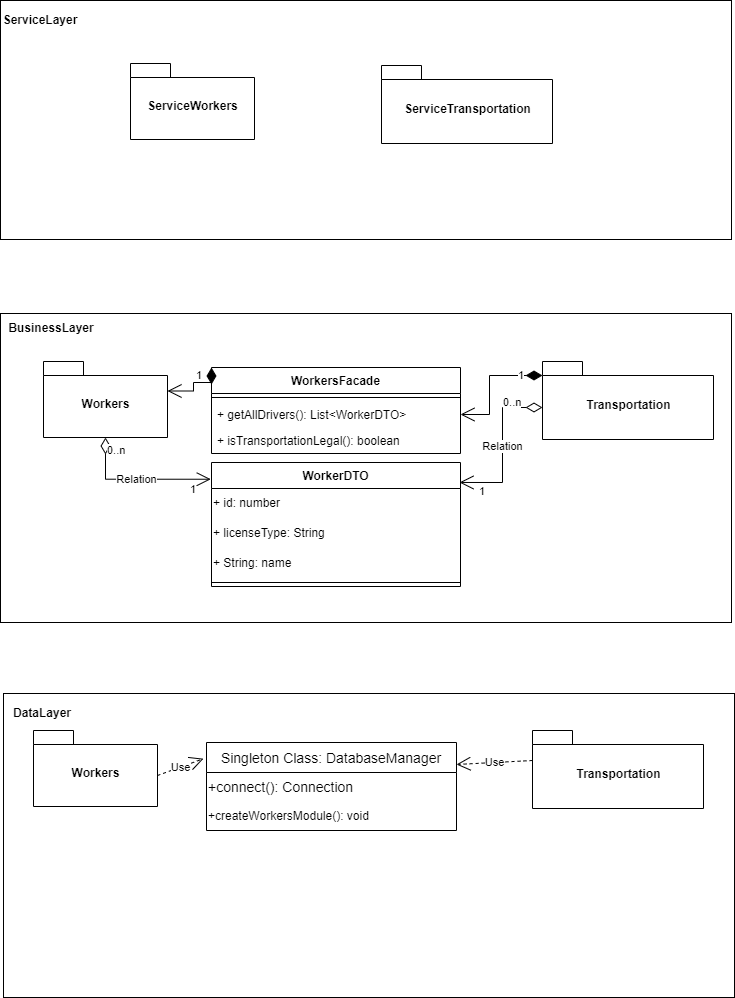

The diagram above was exported from draw.io. Its source (the exported page's mxGraphModel, read from the mxfile embedded in the PNG):
<mxGraphModel dx="899" dy="408" grid="0" gridSize="10" guides="1" tooltips="1" connect="1" arrows="1" fold="1" page="0" pageScale="1" pageWidth="827" pageHeight="1169" background="#ffffff" math="0" shadow="0">
  <root>
    <mxCell id="0" />
    <mxCell id="1" parent="0" />
    <mxCell id="8rN3By8VP3SbE5AtxdQA-1" value="" style="rounded=0;whiteSpace=wrap;html=1;" parent="1" vertex="1">
      <mxGeometry x="97" y="48" width="731" height="239" as="geometry" />
    </mxCell>
    <mxCell id="8rN3By8VP3SbE5AtxdQA-2" value="ServiceLayer" style="text;html=1;strokeColor=none;fillColor=none;align=center;verticalAlign=middle;whiteSpace=wrap;rounded=0;fontStyle=1" parent="1" vertex="1">
      <mxGeometry x="107" y="53" width="60" height="30" as="geometry" />
    </mxCell>
    <mxCell id="8rN3By8VP3SbE5AtxdQA-3" value="" style="rounded=0;whiteSpace=wrap;html=1;" parent="1" vertex="1">
      <mxGeometry x="97" y="361" width="731" height="309" as="geometry" />
    </mxCell>
    <mxCell id="8rN3By8VP3SbE5AtxdQA-4" value="BusinessLayer" style="text;html=1;strokeColor=none;fillColor=none;align=center;verticalAlign=middle;whiteSpace=wrap;rounded=0;fontStyle=1" parent="1" vertex="1">
      <mxGeometry x="118" y="361" width="60" height="30" as="geometry" />
    </mxCell>
    <mxCell id="8rN3By8VP3SbE5AtxdQA-5" value="" style="rounded=0;whiteSpace=wrap;html=1;" parent="1" vertex="1">
      <mxGeometry x="100" y="741" width="731" height="304" as="geometry" />
    </mxCell>
    <mxCell id="8rN3By8VP3SbE5AtxdQA-6" value="DataLayer" style="text;html=1;strokeColor=none;fillColor=none;align=center;verticalAlign=middle;whiteSpace=wrap;rounded=0;fontStyle=1" parent="1" vertex="1">
      <mxGeometry x="109" y="746" width="60" height="30" as="geometry" />
    </mxCell>
    <mxCell id="8rN3By8VP3SbE5AtxdQA-7" value="ServiceWorkers" style="shape=folder;fontStyle=1;spacingTop=10;tabWidth=40;tabHeight=14;tabPosition=left;html=1;" parent="1" vertex="1">
      <mxGeometry x="227" y="111" width="124" height="76" as="geometry" />
    </mxCell>
    <mxCell id="8rN3By8VP3SbE5AtxdQA-8" value="ServiceTransportation" style="shape=folder;fontStyle=1;spacingTop=10;tabWidth=40;tabHeight=14;tabPosition=left;html=1;" parent="1" vertex="1">
      <mxGeometry x="478" y="113" width="171" height="78" as="geometry" />
    </mxCell>
    <mxCell id="8rN3By8VP3SbE5AtxdQA-9" value="Workers" style="shape=folder;fontStyle=1;spacingTop=10;tabWidth=40;tabHeight=14;tabPosition=left;html=1;" parent="1" vertex="1">
      <mxGeometry x="140" y="409" width="124" height="76" as="geometry" />
    </mxCell>
    <mxCell id="8rN3By8VP3SbE5AtxdQA-10" value="Transportation" style="shape=folder;fontStyle=1;spacingTop=10;tabWidth=40;tabHeight=14;tabPosition=left;html=1;" parent="1" vertex="1">
      <mxGeometry x="639" y="409" width="171" height="78" as="geometry" />
    </mxCell>
    <mxCell id="8rN3By8VP3SbE5AtxdQA-11" value="WorkersFacade" style="swimlane;fontStyle=1;align=center;verticalAlign=top;childLayout=stackLayout;horizontal=1;startSize=26;horizontalStack=0;resizeParent=1;resizeParentMax=0;resizeLast=0;collapsible=1;marginBottom=0;" parent="1" vertex="1">
      <mxGeometry x="308" y="415" width="249" height="86" as="geometry" />
    </mxCell>
    <mxCell id="8rN3By8VP3SbE5AtxdQA-13" value="" style="line;strokeWidth=1;fillColor=none;align=left;verticalAlign=middle;spacingTop=-1;spacingLeft=3;spacingRight=3;rotatable=0;labelPosition=right;points=[];portConstraint=eastwest;" parent="8rN3By8VP3SbE5AtxdQA-11" vertex="1">
      <mxGeometry y="26" width="249" height="8" as="geometry" />
    </mxCell>
    <mxCell id="8rN3By8VP3SbE5AtxdQA-14" value="+ getAllDrivers(): List&lt;WorkerDTO&gt;" style="text;strokeColor=none;fillColor=none;align=left;verticalAlign=top;spacingLeft=4;spacingRight=4;overflow=hidden;rotatable=0;points=[[0,0.5],[1,0.5]];portConstraint=eastwest;" parent="8rN3By8VP3SbE5AtxdQA-11" vertex="1">
      <mxGeometry y="34" width="249" height="26" as="geometry" />
    </mxCell>
    <mxCell id="8rN3By8VP3SbE5AtxdQA-15" value="+ isTransportationLegal(): boolean" style="text;strokeColor=none;fillColor=none;align=left;verticalAlign=top;spacingLeft=4;spacingRight=4;overflow=hidden;rotatable=0;points=[[0,0.5],[1,0.5]];portConstraint=eastwest;" parent="8rN3By8VP3SbE5AtxdQA-11" vertex="1">
      <mxGeometry y="60" width="249" height="26" as="geometry" />
    </mxCell>
    <mxCell id="8rN3By8VP3SbE5AtxdQA-16" value="WorkerDTO" style="swimlane;fontStyle=1;align=center;verticalAlign=top;childLayout=stackLayout;horizontal=1;startSize=26;horizontalStack=0;resizeParent=1;resizeParentMax=0;resizeLast=0;collapsible=1;marginBottom=0;" parent="1" vertex="1">
      <mxGeometry x="308" y="510" width="249" height="124" as="geometry" />
    </mxCell>
    <mxCell id="8rN3By8VP3SbE5AtxdQA-20" value="+ id: number" style="text;html=1;strokeColor=none;fillColor=none;align=left;verticalAlign=middle;whiteSpace=wrap;rounded=0;" parent="8rN3By8VP3SbE5AtxdQA-16" vertex="1">
      <mxGeometry y="26" width="249" height="30" as="geometry" />
    </mxCell>
    <mxCell id="8rN3By8VP3SbE5AtxdQA-21" value="+ licenseType: String" style="text;html=1;strokeColor=none;fillColor=none;align=left;verticalAlign=middle;whiteSpace=wrap;rounded=0;" parent="8rN3By8VP3SbE5AtxdQA-16" vertex="1">
      <mxGeometry y="56" width="249" height="30" as="geometry" />
    </mxCell>
    <mxCell id="8rN3By8VP3SbE5AtxdQA-22" value="+ String: name" style="text;html=1;strokeColor=none;fillColor=none;align=left;verticalAlign=middle;whiteSpace=wrap;rounded=0;" parent="8rN3By8VP3SbE5AtxdQA-16" vertex="1">
      <mxGeometry y="86" width="249" height="30" as="geometry" />
    </mxCell>
    <mxCell id="8rN3By8VP3SbE5AtxdQA-17" value="" style="line;strokeWidth=1;fillColor=none;align=left;verticalAlign=middle;spacingTop=-1;spacingLeft=3;spacingRight=3;rotatable=0;labelPosition=right;points=[];portConstraint=eastwest;" parent="8rN3By8VP3SbE5AtxdQA-16" vertex="1">
      <mxGeometry y="116" width="249" height="8" as="geometry" />
    </mxCell>
    <mxCell id="8rN3By8VP3SbE5AtxdQA-27" value="Relation" style="endArrow=open;html=1;endSize=12;startArrow=diamondThin;startSize=14;startFill=0;edgeStyle=orthogonalEdgeStyle;rounded=0;exitX=0.5;exitY=1;exitDx=0;exitDy=0;exitPerimeter=0;entryX=-0.003;entryY=0.135;entryDx=0;entryDy=0;entryPerimeter=0;" parent="1" source="8rN3By8VP3SbE5AtxdQA-9" target="8rN3By8VP3SbE5AtxdQA-16" edge="1">
      <mxGeometry relative="1" as="geometry">
        <mxPoint x="401" y="533" as="sourcePoint" />
        <mxPoint x="561" y="533" as="targetPoint" />
      </mxGeometry>
    </mxCell>
    <mxCell id="8rN3By8VP3SbE5AtxdQA-28" value="0..n" style="edgeLabel;resizable=0;html=1;align=left;verticalAlign=top;" parent="8rN3By8VP3SbE5AtxdQA-27" connectable="0" vertex="1">
      <mxGeometry x="-1" relative="1" as="geometry" />
    </mxCell>
    <mxCell id="8rN3By8VP3SbE5AtxdQA-29" value="1" style="edgeLabel;resizable=0;html=1;align=right;verticalAlign=top;" parent="8rN3By8VP3SbE5AtxdQA-27" connectable="0" vertex="1">
      <mxGeometry x="1" relative="1" as="geometry">
        <mxPoint x="-14" y="-3" as="offset" />
      </mxGeometry>
    </mxCell>
    <mxCell id="8rN3By8VP3SbE5AtxdQA-30" value="Relation" style="endArrow=open;html=1;endSize=12;startArrow=diamondThin;startSize=14;startFill=0;edgeStyle=orthogonalEdgeStyle;rounded=0;exitX=0;exitY=0;exitDx=0;exitDy=46;exitPerimeter=0;entryX=0.996;entryY=0.161;entryDx=0;entryDy=0;entryPerimeter=0;" parent="1" source="8rN3By8VP3SbE5AtxdQA-10" target="8rN3By8VP3SbE5AtxdQA-16" edge="1">
      <mxGeometry relative="1" as="geometry">
        <mxPoint x="401" y="533" as="sourcePoint" />
        <mxPoint x="565" y="530" as="targetPoint" />
        <Array as="points">
          <mxPoint x="599" y="455" />
          <mxPoint x="599" y="530" />
        </Array>
      </mxGeometry>
    </mxCell>
    <mxCell id="8rN3By8VP3SbE5AtxdQA-31" value="0..n" style="edgeLabel;resizable=0;html=1;align=left;verticalAlign=top;" parent="8rN3By8VP3SbE5AtxdQA-30" connectable="0" vertex="1">
      <mxGeometry x="-1" relative="1" as="geometry">
        <mxPoint x="-41" y="-18" as="offset" />
      </mxGeometry>
    </mxCell>
    <mxCell id="8rN3By8VP3SbE5AtxdQA-32" value="1" style="edgeLabel;resizable=0;html=1;align=right;verticalAlign=top;" parent="8rN3By8VP3SbE5AtxdQA-30" connectable="0" vertex="1">
      <mxGeometry x="1" relative="1" as="geometry">
        <mxPoint x="26" y="-4" as="offset" />
      </mxGeometry>
    </mxCell>
    <mxCell id="8rN3By8VP3SbE5AtxdQA-36" value="1" style="endArrow=open;html=1;endSize=12;startArrow=diamondThin;startSize=14;startFill=1;edgeStyle=orthogonalEdgeStyle;align=left;verticalAlign=bottom;rounded=0;exitX=0;exitY=0;exitDx=0;exitDy=14;exitPerimeter=0;entryX=1;entryY=0.5;entryDx=0;entryDy=0;" parent="1" source="8rN3By8VP3SbE5AtxdQA-10" target="8rN3By8VP3SbE5AtxdQA-14" edge="1">
      <mxGeometry x="-0.5702" y="9" relative="1" as="geometry">
        <mxPoint x="401" y="533" as="sourcePoint" />
        <mxPoint x="561" y="533" as="targetPoint" />
        <Array as="points">
          <mxPoint x="586" y="423" />
          <mxPoint x="586" y="462" />
        </Array>
        <mxPoint as="offset" />
      </mxGeometry>
    </mxCell>
    <mxCell id="8rN3By8VP3SbE5AtxdQA-37" value="1" style="endArrow=open;html=1;endSize=12;startArrow=diamondThin;startSize=14;startFill=1;edgeStyle=orthogonalEdgeStyle;align=left;verticalAlign=bottom;rounded=0;exitX=0;exitY=0;exitDx=0;exitDy=0;entryX=0;entryY=0;entryDx=123.99999999999999;entryDy=29.5;entryPerimeter=0;" parent="1" source="8rN3By8VP3SbE5AtxdQA-11" target="8rN3By8VP3SbE5AtxdQA-9" edge="1">
      <mxGeometry x="0.0225" y="1" relative="1" as="geometry">
        <mxPoint x="649" y="432.9999999999999" as="sourcePoint" />
        <mxPoint x="567" y="472" as="targetPoint" />
        <Array as="points">
          <mxPoint x="308" y="430" />
          <mxPoint x="290" y="430" />
          <mxPoint x="290" y="439" />
        </Array>
        <mxPoint as="offset" />
      </mxGeometry>
    </mxCell>
    <mxCell id="8rN3By8VP3SbE5AtxdQA-38" value="Workers" style="shape=folder;fontStyle=1;spacingTop=10;tabWidth=40;tabHeight=14;tabPosition=left;html=1;" parent="1" vertex="1">
      <mxGeometry x="130" y="778" width="124" height="76" as="geometry" />
    </mxCell>
    <mxCell id="8rN3By8VP3SbE5AtxdQA-39" value="Transportation" style="shape=folder;fontStyle=1;spacingTop=10;tabWidth=40;tabHeight=14;tabPosition=left;html=1;" parent="1" vertex="1">
      <mxGeometry x="629" y="778" width="171" height="78" as="geometry" />
    </mxCell>
    <mxCell id="8rN3By8VP3SbE5AtxdQA-60" value="Singleton Class: DatabaseManager" style="swimlane;fontStyle=0;childLayout=stackLayout;horizontal=1;startSize=30;horizontalStack=0;resizeParent=1;resizeParentMax=0;resizeLast=0;collapsible=1;marginBottom=0;fontSize=14;" parent="1" vertex="1">
      <mxGeometry x="303" y="790" width="250" height="88" as="geometry" />
    </mxCell>
    <mxCell id="8rN3By8VP3SbE5AtxdQA-61" value="&lt;span style=&quot;background-color: rgb(255 , 255 , 255)&quot;&gt;+connect(): Connection&lt;/span&gt;" style="text;html=1;strokeColor=none;fillColor=none;align=left;verticalAlign=middle;whiteSpace=wrap;rounded=0;fontSize=14;" parent="8rN3By8VP3SbE5AtxdQA-60" vertex="1">
      <mxGeometry y="30" width="250" height="30" as="geometry" />
    </mxCell>
    <mxCell id="8rN3By8VP3SbE5AtxdQA-62" value="+createWorkersModule(): void" style="text;whiteSpace=wrap;html=1;" parent="8rN3By8VP3SbE5AtxdQA-60" vertex="1">
      <mxGeometry y="60" width="250" height="28" as="geometry" />
    </mxCell>
    <mxCell id="8rN3By8VP3SbE5AtxdQA-63" value="Use" style="endArrow=open;endSize=12;dashed=1;html=1;rounded=0;exitX=0;exitY=0;exitDx=123.99999999999999;exitDy=45;exitPerimeter=0;entryX=-0.012;entryY=0.184;entryDx=0;entryDy=0;entryPerimeter=0;" parent="1" source="8rN3By8VP3SbE5AtxdQA-38" target="8rN3By8VP3SbE5AtxdQA-60" edge="1">
      <mxGeometry width="160" relative="1" as="geometry">
        <mxPoint x="310" y="907" as="sourcePoint" />
        <mxPoint x="470" y="907" as="targetPoint" />
      </mxGeometry>
    </mxCell>
    <mxCell id="8rN3By8VP3SbE5AtxdQA-64" value="Use" style="endArrow=open;endSize=12;dashed=1;html=1;rounded=0;exitX=0;exitY=0;exitDx=0;exitDy=30;exitPerimeter=0;entryX=1;entryY=0.25;entryDx=0;entryDy=0;" parent="1" source="8rN3By8VP3SbE5AtxdQA-39" target="8rN3By8VP3SbE5AtxdQA-60" edge="1">
      <mxGeometry width="160" relative="1" as="geometry">
        <mxPoint x="310" y="907" as="sourcePoint" />
        <mxPoint x="470" y="907" as="targetPoint" />
      </mxGeometry>
    </mxCell>
  </root>
</mxGraphModel>